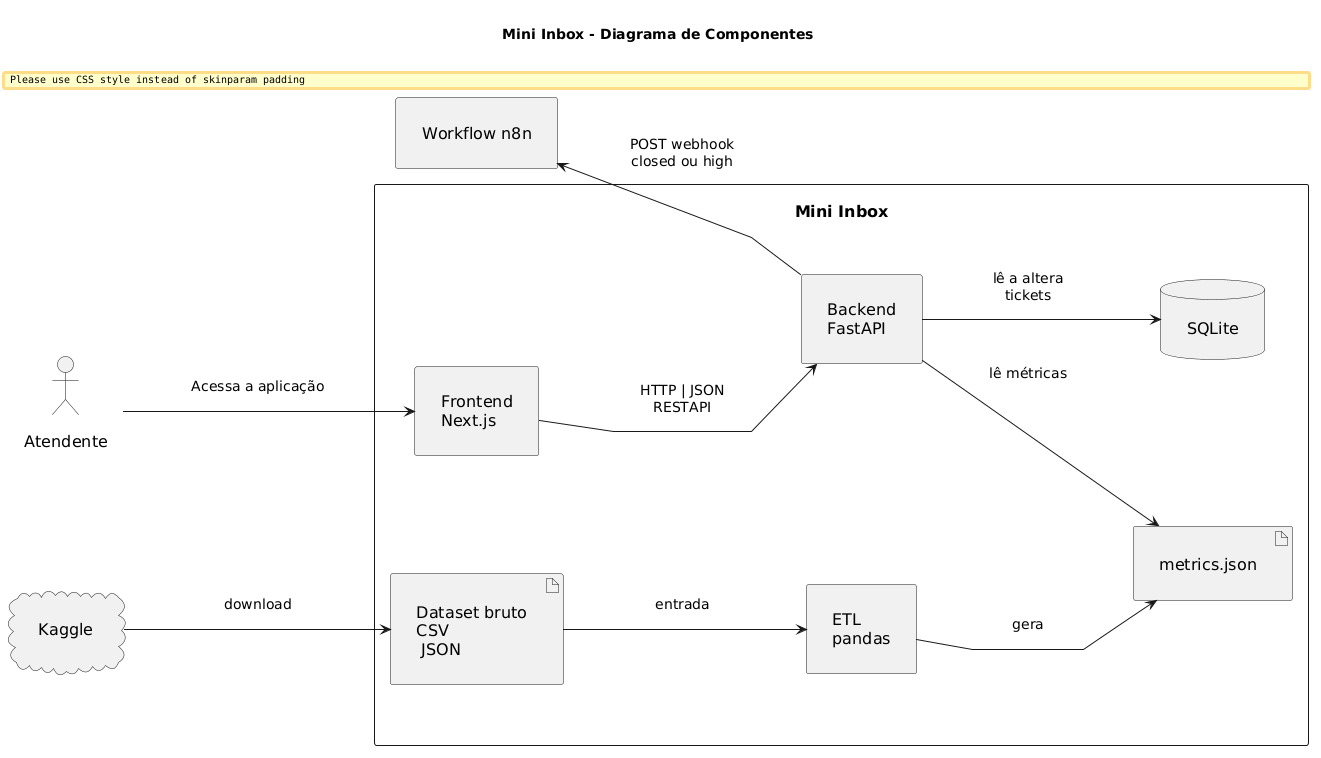

The diagram above was rendered by PlantUML. Its source (embedded in the PNG):
@startuml

    title Mini Inbox - Diagrama de Componentes

    left to right direction

    skinparam componentStyle rectangle
    skinparam packageStyle rectangle
    skinparam shadowing false
    skinparam linetype polyline
    skinparam nodesep 100
    skinparam ranksep 100
    skinparam padding 16

    skinparam defaultFontSize 16
    skinparam ArrowFontSize 14
    skinparam ComponentFontSize 16
    skinparam PackageFontSize 18

    actor Atendente

    cloud "Kaggle" as Kaggle

    component "Workflow n8n" as N8N

    package "Mini Inbox" {
        component "Frontend\nNext.js" as Frontend

        component "Backend\nFastAPI" as Backend

        database "SQLite" as SQLite

        component "ETL\npandas" as ETL

        artifact "Dataset bruto\nCSV \n JSON" as RawDataset
        artifact "metrics.json" as Metrics
    }

    Atendente --> Frontend : Acessa a aplicação
    Frontend --> Backend : HTTP | JSON\nRESTAPI
    Backend --> SQLite : lê a altera\ntickets
    Backend --> Metrics : lê métricas
    Kaggle --> RawDataset : download
    RawDataset --> ETL : entrada
    ETL --> Metrics : gera  
    Backend -up-> N8N : POST webhook\nclosed ou high
    N8N -[hidden]down-> Backend

@enduml